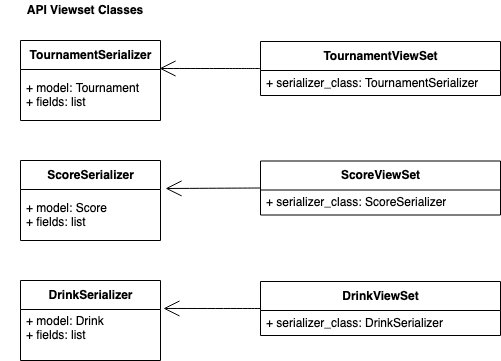

The diagram above was exported from draw.io. Its source (the exported page's mxGraphModel, read from the mxfile embedded in the PNG):
<mxGraphModel dx="637" dy="615" grid="1" gridSize="10" guides="1" tooltips="1" connect="1" arrows="1" fold="1" page="1" pageScale="1" pageWidth="1100" pageHeight="850" math="0" shadow="0">
  <root>
    <mxCell id="0" />
    <mxCell id="1" parent="0" />
    <mxCell id="a2_ciOXHBpvF-1dpI9W2-1" value="TournamentSerializer" style="swimlane;fontStyle=1;align=center;verticalAlign=middle;childLayout=stackLayout;horizontal=1;startSize=29;horizontalStack=0;resizeParent=1;resizeParentMax=0;resizeLast=0;collapsible=0;marginBottom=0;html=1;hachureGap=4;pointerEvents=0;" vertex="1" parent="1">
      <mxGeometry x="80" y="80" width="140" height="80" as="geometry" />
    </mxCell>
    <mxCell id="a2_ciOXHBpvF-1dpI9W2-3" value="&lt;div&gt;+ model: Tournament&lt;/div&gt;&lt;div&gt;+ fields: list&lt;br&gt;&lt;/div&gt;" style="text;html=1;strokeColor=none;fillColor=none;align=left;verticalAlign=middle;spacingLeft=4;spacingRight=4;overflow=hidden;rotatable=0;points=[[0,0.5],[1,0.5]];portConstraint=eastwest;" vertex="1" parent="a2_ciOXHBpvF-1dpI9W2-1">
      <mxGeometry y="29" width="140" height="51" as="geometry" />
    </mxCell>
    <mxCell id="a2_ciOXHBpvF-1dpI9W2-4" value="DrinkSerializer" style="swimlane;fontStyle=1;align=center;verticalAlign=middle;childLayout=stackLayout;horizontal=1;startSize=29;horizontalStack=0;resizeParent=1;resizeParentMax=0;resizeLast=0;collapsible=0;marginBottom=0;html=1;hachureGap=4;pointerEvents=0;" vertex="1" parent="1">
      <mxGeometry x="80" y="320" width="140" height="80" as="geometry" />
    </mxCell>
    <mxCell id="a2_ciOXHBpvF-1dpI9W2-6" value="&lt;div&gt;+ model: Drink&lt;/div&gt;&lt;div&gt;+ fields: list&lt;/div&gt;&lt;div&gt;&lt;br&gt;&lt;/div&gt;" style="text;html=1;strokeColor=none;fillColor=none;align=left;verticalAlign=middle;spacingLeft=4;spacingRight=4;overflow=hidden;rotatable=0;points=[[0,0.5],[1,0.5]];portConstraint=eastwest;" vertex="1" parent="a2_ciOXHBpvF-1dpI9W2-4">
      <mxGeometry y="29" width="140" height="51" as="geometry" />
    </mxCell>
    <mxCell id="a2_ciOXHBpvF-1dpI9W2-7" value="ScoreSerializer" style="swimlane;fontStyle=1;align=center;verticalAlign=middle;childLayout=stackLayout;horizontal=1;startSize=29;horizontalStack=0;resizeParent=1;resizeParentMax=0;resizeLast=0;collapsible=0;marginBottom=0;html=1;hachureGap=4;pointerEvents=0;" vertex="1" parent="1">
      <mxGeometry x="80" y="200" width="140" height="80" as="geometry" />
    </mxCell>
    <mxCell id="a2_ciOXHBpvF-1dpI9W2-9" value="&lt;div&gt;+ model: Score&lt;/div&gt;&lt;div&gt;+ fields: list&lt;br&gt;&lt;/div&gt;" style="text;html=1;strokeColor=none;fillColor=none;align=left;verticalAlign=middle;spacingLeft=4;spacingRight=4;overflow=hidden;rotatable=0;points=[[0,0.5],[1,0.5]];portConstraint=eastwest;" vertex="1" parent="a2_ciOXHBpvF-1dpI9W2-7">
      <mxGeometry y="29" width="140" height="51" as="geometry" />
    </mxCell>
    <mxCell id="a2_ciOXHBpvF-1dpI9W2-19" style="edgeStyle=none;curved=1;rounded=0;orthogonalLoop=1;jettySize=auto;html=1;exitX=0;exitY=0.5;exitDx=0;exitDy=0;entryX=0.993;entryY=0.35;entryDx=0;entryDy=0;entryPerimeter=0;endArrow=open;startSize=14;endSize=14;sourcePerimeterSpacing=8;targetPerimeterSpacing=8;" edge="1" parent="1" source="a2_ciOXHBpvF-1dpI9W2-10" target="a2_ciOXHBpvF-1dpI9W2-1">
      <mxGeometry relative="1" as="geometry" />
    </mxCell>
    <mxCell id="a2_ciOXHBpvF-1dpI9W2-10" value="TournamentViewSet" style="swimlane;fontStyle=1;align=center;verticalAlign=middle;childLayout=stackLayout;horizontal=1;startSize=29;horizontalStack=0;resizeParent=1;resizeParentMax=0;resizeLast=0;collapsible=0;marginBottom=0;html=1;hachureGap=4;pointerEvents=0;" vertex="1" parent="1">
      <mxGeometry x="320" y="81" width="240" height="54" as="geometry" />
    </mxCell>
    <mxCell id="a2_ciOXHBpvF-1dpI9W2-12" value="+ serializer_class: TournamentSerializer" style="text;html=1;strokeColor=none;fillColor=none;align=left;verticalAlign=middle;spacingLeft=4;spacingRight=4;overflow=hidden;rotatable=0;points=[[0,0.5],[1,0.5]];portConstraint=eastwest;" vertex="1" parent="a2_ciOXHBpvF-1dpI9W2-10">
      <mxGeometry y="29" width="240" height="25" as="geometry" />
    </mxCell>
    <mxCell id="a2_ciOXHBpvF-1dpI9W2-20" style="edgeStyle=none;curved=1;rounded=0;orthogonalLoop=1;jettySize=auto;html=1;exitX=0;exitY=0.5;exitDx=0;exitDy=0;entryX=1.036;entryY=0.35;entryDx=0;entryDy=0;entryPerimeter=0;endArrow=open;startSize=14;endSize=14;sourcePerimeterSpacing=8;targetPerimeterSpacing=8;" edge="1" parent="1" source="a2_ciOXHBpvF-1dpI9W2-13" target="a2_ciOXHBpvF-1dpI9W2-7">
      <mxGeometry relative="1" as="geometry" />
    </mxCell>
    <mxCell id="a2_ciOXHBpvF-1dpI9W2-13" value="ScoreViewSet" style="swimlane;fontStyle=1;align=center;verticalAlign=middle;childLayout=stackLayout;horizontal=1;startSize=29;horizontalStack=0;resizeParent=1;resizeParentMax=0;resizeLast=0;collapsible=0;marginBottom=0;html=1;hachureGap=4;pointerEvents=0;" vertex="1" parent="1">
      <mxGeometry x="320" y="200.5" width="240" height="54" as="geometry" />
    </mxCell>
    <mxCell id="a2_ciOXHBpvF-1dpI9W2-15" value="+ serializer_class: ScoreSerializer" style="text;html=1;strokeColor=none;fillColor=none;align=left;verticalAlign=middle;spacingLeft=4;spacingRight=4;overflow=hidden;rotatable=0;points=[[0,0.5],[1,0.5]];portConstraint=eastwest;" vertex="1" parent="a2_ciOXHBpvF-1dpI9W2-13">
      <mxGeometry y="29" width="240" height="25" as="geometry" />
    </mxCell>
    <mxCell id="a2_ciOXHBpvF-1dpI9W2-21" style="edgeStyle=none;curved=1;rounded=0;orthogonalLoop=1;jettySize=auto;html=1;exitX=0;exitY=0.5;exitDx=0;exitDy=0;endArrow=open;startSize=14;endSize=14;sourcePerimeterSpacing=8;targetPerimeterSpacing=8;entryX=1.021;entryY=-0.02;entryDx=0;entryDy=0;entryPerimeter=0;" edge="1" parent="1" source="a2_ciOXHBpvF-1dpI9W2-16" target="a2_ciOXHBpvF-1dpI9W2-6">
      <mxGeometry relative="1" as="geometry">
        <mxPoint x="250" y="352" as="targetPoint" />
      </mxGeometry>
    </mxCell>
    <mxCell id="a2_ciOXHBpvF-1dpI9W2-16" value="DrinkViewSet" style="swimlane;fontStyle=1;align=center;verticalAlign=middle;childLayout=stackLayout;horizontal=1;startSize=29;horizontalStack=0;resizeParent=1;resizeParentMax=0;resizeLast=0;collapsible=0;marginBottom=0;html=1;hachureGap=4;pointerEvents=0;" vertex="1" parent="1">
      <mxGeometry x="320" y="321" width="240" height="54" as="geometry" />
    </mxCell>
    <mxCell id="a2_ciOXHBpvF-1dpI9W2-18" value="+ serializer_class: DrinkSerializer" style="text;html=1;strokeColor=none;fillColor=none;align=left;verticalAlign=middle;spacingLeft=4;spacingRight=4;overflow=hidden;rotatable=0;points=[[0,0.5],[1,0.5]];portConstraint=eastwest;" vertex="1" parent="a2_ciOXHBpvF-1dpI9W2-16">
      <mxGeometry y="29" width="240" height="25" as="geometry" />
    </mxCell>
    <mxCell id="a2_ciOXHBpvF-1dpI9W2-22" value="&lt;b&gt;API Viewset Classes&lt;/b&gt;" style="text;html=1;strokeColor=none;fillColor=none;align=center;verticalAlign=middle;whiteSpace=wrap;rounded=0;hachureGap=4;pointerEvents=0;" vertex="1" parent="1">
      <mxGeometry x="60" y="40" width="170" height="20" as="geometry" />
    </mxCell>
  </root>
</mxGraphModel>